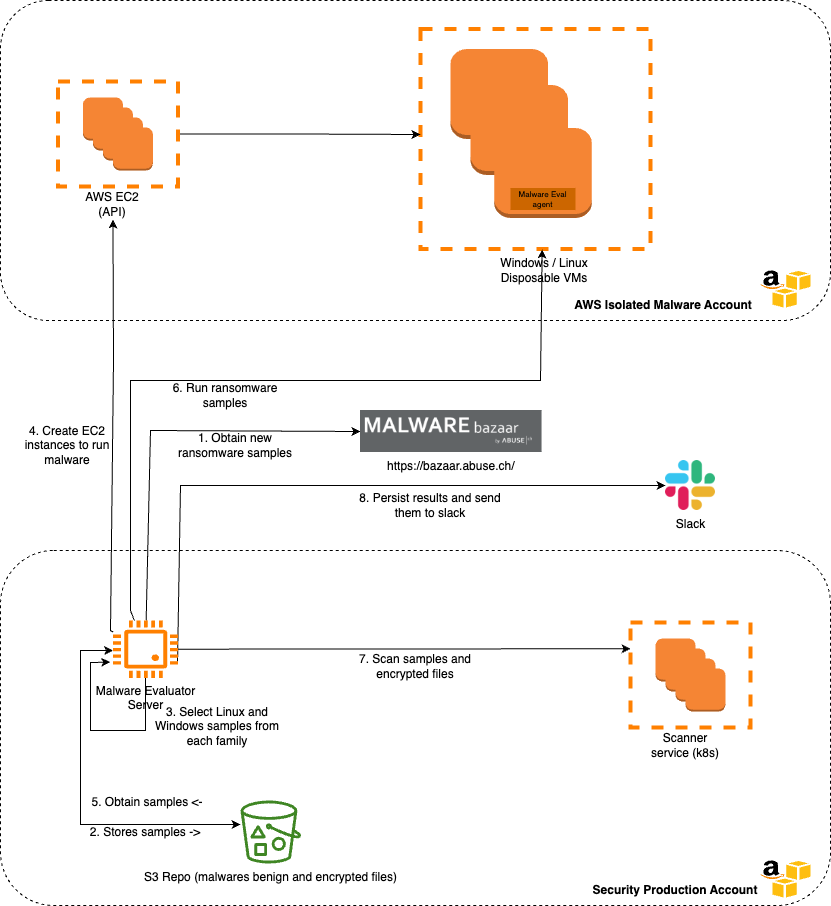

The diagram above was exported from draw.io. Its source (the exported page's mxGraphModel, read from the mxfile embedded in the PNG):
<mxGraphModel dx="1781" dy="1817" grid="1" gridSize="10" guides="1" tooltips="1" connect="1" arrows="1" fold="1" page="1" pageScale="1" pageWidth="827" pageHeight="1169" math="0" shadow="0">
  <root>
    <mxCell id="0" />
    <mxCell id="1" parent="0" />
    <mxCell id="8YNsgeX6R5SORpa3EeUK-5" value="" style="rounded=1;whiteSpace=wrap;html=1;dashed=1;" parent="1" vertex="1">
      <mxGeometry x="-50" y="-200" width="830" height="320" as="geometry" />
    </mxCell>
    <mxCell id="54hcfiT8QC4EJtF89k_q-37" value="" style="rounded=0;whiteSpace=wrap;html=1;gradientColor=none;dashed=1;strokeColor=#FF8000;strokeWidth=4;" vertex="1" parent="1">
      <mxGeometry x="370" y="-171.5" width="230" height="220" as="geometry" />
    </mxCell>
    <mxCell id="8YNsgeX6R5SORpa3EeUK-6" value="" style="rounded=1;whiteSpace=wrap;html=1;dashed=1;" parent="1" vertex="1">
      <mxGeometry x="-50" y="350" width="830" height="355" as="geometry" />
    </mxCell>
    <mxCell id="54hcfiT8QC4EJtF89k_q-17" value="" style="rounded=0;whiteSpace=wrap;html=1;gradientColor=none;dashed=1;strokeColor=#FF8000;strokeWidth=4;" vertex="1" parent="1">
      <mxGeometry x="580" y="422" width="120" height="105" as="geometry" />
    </mxCell>
    <mxCell id="YyEOF1Y-H4ptnEbCS-6N-30" value="1. Obtain new ransomware samples" style="text;html=1;strokeColor=none;fillColor=none;align=center;verticalAlign=middle;whiteSpace=wrap;rounded=0;" parent="1" vertex="1">
      <mxGeometry x="120" y="230" width="130" height="30" as="geometry" />
    </mxCell>
    <mxCell id="YyEOF1Y-H4ptnEbCS-6N-31" value="4. Create EC2 instances to run malware" style="text;html=1;strokeColor=none;fillColor=none;align=center;verticalAlign=middle;whiteSpace=wrap;rounded=0;rotation=0;" parent="1" vertex="1">
      <mxGeometry x="-47.6" y="230" width="130" height="30" as="geometry" />
    </mxCell>
    <mxCell id="YyEOF1Y-H4ptnEbCS-6N-35" value="6. Run ransomware samples" style="text;html=1;strokeColor=none;fillColor=none;align=center;verticalAlign=middle;whiteSpace=wrap;rounded=0;" parent="1" vertex="1">
      <mxGeometry x="110" y="180" width="130" height="30" as="geometry" />
    </mxCell>
    <mxCell id="YyEOF1Y-H4ptnEbCS-6N-10" value="&lt;b&gt;AWS Isolated Malware Account&lt;/b&gt;" style="text;html=1;strokeColor=none;fillColor=none;align=center;verticalAlign=middle;whiteSpace=wrap;rounded=0;" parent="1" vertex="1">
      <mxGeometry x="517.5" y="90" width="190" height="30" as="geometry" />
    </mxCell>
    <mxCell id="YyEOF1Y-H4ptnEbCS-6N-27" value="Windows / Linux Disposable VMs" style="text;html=1;strokeColor=none;fillColor=none;align=center;verticalAlign=middle;whiteSpace=wrap;rounded=0;" parent="1" vertex="1">
      <mxGeometry x="443.75" y="40" width="100" height="60" as="geometry" />
    </mxCell>
    <mxCell id="YyEOF1Y-H4ptnEbCS-6N-4" value="&lt;b&gt;Security Production Account&lt;/b&gt;" style="text;html=1;strokeColor=none;fillColor=none;align=center;verticalAlign=middle;whiteSpace=wrap;rounded=0;" parent="1" vertex="1">
      <mxGeometry x="521.25" y="675" width="207.5" height="30" as="geometry" />
    </mxCell>
    <mxCell id="54hcfiT8QC4EJtF89k_q-4" style="edgeStyle=orthogonalEdgeStyle;rounded=0;orthogonalLoop=1;jettySize=auto;html=1;endArrow=classic;endFill=1;startArrow=classic;startFill=1;" edge="1" parent="1" source="54hcfiT8QC4EJtF89k_q-8" target="54hcfiT8QC4EJtF89k_q-3">
      <mxGeometry relative="1" as="geometry">
        <mxPoint x="50" y="475" as="sourcePoint" />
        <Array as="points">
          <mxPoint x="30" y="450" />
          <mxPoint x="30" y="624" />
        </Array>
      </mxGeometry>
    </mxCell>
    <mxCell id="YyEOF1Y-H4ptnEbCS-6N-6" value="" style="endArrow=classic;html=1;rounded=0;entryX=0;entryY=0.25;entryDx=0;entryDy=0;" parent="1" source="54hcfiT8QC4EJtF89k_q-8" target="54hcfiT8QC4EJtF89k_q-17" edge="1">
      <mxGeometry width="50" height="50" relative="1" as="geometry">
        <mxPoint x="140" y="475" as="sourcePoint" />
        <mxPoint x="570" y="448.6999999999998" as="targetPoint" />
      </mxGeometry>
    </mxCell>
    <mxCell id="YyEOF1Y-H4ptnEbCS-6N-29" value="" style="endArrow=classic;html=1;rounded=0;entryX=0;entryY=0.5;entryDx=0;entryDy=0;" parent="1" source="54hcfiT8QC4EJtF89k_q-8" target="54hcfiT8QC4EJtF89k_q-6" edge="1">
      <mxGeometry width="50" height="50" relative="1" as="geometry">
        <mxPoint x="117.5" y="460" as="sourcePoint" />
        <mxPoint x="270" y="310" as="targetPoint" />
        <Array as="points">
          <mxPoint x="100" y="230" />
        </Array>
      </mxGeometry>
    </mxCell>
    <mxCell id="YyEOF1Y-H4ptnEbCS-6N-36" value="" style="endArrow=classic;html=1;rounded=0;entryX=-0.045;entryY=0.726;entryDx=0;entryDy=0;entryPerimeter=0;" parent="1" source="54hcfiT8QC4EJtF89k_q-8" target="54hcfiT8QC4EJtF89k_q-8" edge="1">
      <mxGeometry width="50" height="50" relative="1" as="geometry">
        <mxPoint x="117.5" y="490" as="sourcePoint" />
        <mxPoint x="72.5" y="490" as="targetPoint" />
        <Array as="points">
          <mxPoint x="95" y="530" />
          <mxPoint x="80" y="530" />
          <mxPoint x="40" y="530" />
          <mxPoint x="40" y="462" />
        </Array>
      </mxGeometry>
    </mxCell>
    <mxCell id="YyEOF1Y-H4ptnEbCS-6N-37" value="3. Select Linux and Windows samples from each family" style="text;html=1;strokeColor=none;fillColor=none;align=center;verticalAlign=middle;whiteSpace=wrap;rounded=0;" parent="1" vertex="1">
      <mxGeometry x="102.4" y="511" width="130" height="30" as="geometry" />
    </mxCell>
    <mxCell id="YyEOF1Y-H4ptnEbCS-6N-38" value="7. Scan samples and encrypted files" style="text;html=1;strokeColor=none;fillColor=none;align=center;verticalAlign=middle;whiteSpace=wrap;rounded=0;" parent="1" vertex="1">
      <mxGeometry x="285" y="451" width="160" height="30" as="geometry" />
    </mxCell>
    <mxCell id="YyEOF1Y-H4ptnEbCS-6N-42" value="2. Stores samples -&amp;gt;" style="text;html=1;strokeColor=none;fillColor=none;align=center;verticalAlign=middle;whiteSpace=wrap;rounded=0;rotation=0;" parent="1" vertex="1">
      <mxGeometry x="30" y="616.5" width="130" height="30" as="geometry" />
    </mxCell>
    <mxCell id="YyEOF1Y-H4ptnEbCS-6N-43" value="5. Obtain samples &amp;lt;-" style="text;html=1;strokeColor=none;fillColor=none;align=center;verticalAlign=middle;whiteSpace=wrap;rounded=0;rotation=0;" parent="1" vertex="1">
      <mxGeometry x="32.400000000000006" y="586.5" width="130" height="30" as="geometry" />
    </mxCell>
    <mxCell id="8YNsgeX6R5SORpa3EeUK-4" value="8. Persist results and send them to slack" style="text;html=1;strokeColor=none;fillColor=none;align=center;verticalAlign=middle;whiteSpace=wrap;rounded=0;" parent="1" vertex="1">
      <mxGeometry x="300" y="290" width="160" height="30" as="geometry" />
    </mxCell>
    <mxCell id="YyEOF1Y-H4ptnEbCS-6N-23" value="" style="endArrow=classic;html=1;rounded=0;" parent="1" edge="1" target="54hcfiT8QC4EJtF89k_q-29" source="54hcfiT8QC4EJtF89k_q-8">
      <mxGeometry width="50" height="50" relative="1" as="geometry">
        <mxPoint x="63" y="460" as="sourcePoint" />
        <mxPoint x="63" y="40" as="targetPoint" />
        <Array as="points">
          <mxPoint x="60" y="430" />
          <mxPoint x="63" y="160" />
        </Array>
      </mxGeometry>
    </mxCell>
    <mxCell id="YyEOF1Y-H4ptnEbCS-6N-33" value="" style="endArrow=classic;html=1;rounded=0;startArrow=none;entryX=0.529;entryY=1.002;entryDx=0;entryDy=0;entryPerimeter=0;" parent="1" target="54hcfiT8QC4EJtF89k_q-37" edge="1">
      <mxGeometry width="50" height="50" relative="1" as="geometry">
        <mxPoint x="80" y="310" as="sourcePoint" />
        <mxPoint x="333" y="50" as="targetPoint" />
        <Array as="points">
          <mxPoint x="80" y="300" />
          <mxPoint x="80" y="180" />
          <mxPoint x="490" y="180" />
        </Array>
      </mxGeometry>
    </mxCell>
    <mxCell id="8YNsgeX6R5SORpa3EeUK-8" value="" style="endArrow=classic;html=1;rounded=0;exitX=0.856;exitY=0.033;exitDx=0;exitDy=0;exitPerimeter=0;" parent="1" target="54hcfiT8QC4EJtF89k_q-7" edge="1">
      <mxGeometry width="50" height="50" relative="1" as="geometry">
        <mxPoint x="127.03999999999996" y="460.9899999999998" as="sourcePoint" />
        <mxPoint x="570" y="355" as="targetPoint" />
        <Array as="points">
          <mxPoint x="130" y="285" />
        </Array>
      </mxGeometry>
    </mxCell>
    <mxCell id="54hcfiT8QC4EJtF89k_q-1" value="" style="dashed=0;outlineConnect=0;html=1;align=center;labelPosition=center;verticalLabelPosition=bottom;verticalAlign=top;shape=mxgraph.weblogos.aws_s3" vertex="1" parent="1">
      <mxGeometry x="710" y="660" width="50" height="37" as="geometry" />
    </mxCell>
    <mxCell id="54hcfiT8QC4EJtF89k_q-2" value="" style="dashed=0;outlineConnect=0;html=1;align=center;labelPosition=center;verticalLabelPosition=bottom;verticalAlign=top;shape=mxgraph.weblogos.aws_s3" vertex="1" parent="1">
      <mxGeometry x="710" y="70" width="50" height="37" as="geometry" />
    </mxCell>
    <mxCell id="54hcfiT8QC4EJtF89k_q-3" value="&lt;span style=&quot;color: rgb(0, 0, 0);&quot;&gt;S3 Repo (malwares benign and encrypted files)&lt;/span&gt;" style="sketch=0;outlineConnect=0;fontColor=#232F3E;gradientColor=none;fillColor=#3F8624;strokeColor=none;dashed=0;verticalLabelPosition=bottom;verticalAlign=top;align=center;html=1;fontSize=12;fontStyle=0;aspect=fixed;pointerEvents=1;shape=mxgraph.aws4.bucket_with_objects;" vertex="1" parent="1">
      <mxGeometry x="190" y="600" width="60.58" height="63" as="geometry" />
    </mxCell>
    <mxCell id="54hcfiT8QC4EJtF89k_q-6" value="https://bazaar.abuse.ch/" style="shape=image;imageAspect=0;aspect=fixed;verticalLabelPosition=bottom;verticalAlign=top;image=data:image/png,(base64 omitted: 14012 chars);" vertex="1" parent="1">
      <mxGeometry x="310" y="210" width="181.55" height="42" as="geometry" />
    </mxCell>
    <mxCell id="54hcfiT8QC4EJtF89k_q-7" value="Slack&lt;br&gt;" style="shape=image;html=1;verticalAlign=top;verticalLabelPosition=bottom;labelBackgroundColor=#ffffff;imageAspect=0;aspect=fixed;image=https://cdn2.iconfinder.com/data/icons/social-media-2285/512/1_Slack_colored_svg-128.png" vertex="1" parent="1">
      <mxGeometry x="615" y="260" width="50" height="50" as="geometry" />
    </mxCell>
    <mxCell id="54hcfiT8QC4EJtF89k_q-8" value="Malware Evaluator&lt;br&gt;Server" style="pointerEvents=1;shadow=0;dashed=0;html=1;strokeColor=none;fillColor=#FF8000;labelPosition=center;verticalLabelPosition=bottom;verticalAlign=top;align=center;outlineConnect=0;shape=mxgraph.veeam.cpu;" vertex="1" parent="1">
      <mxGeometry x="62.6" y="420" width="64.8" height="57.4" as="geometry" />
    </mxCell>
    <mxCell id="54hcfiT8QC4EJtF89k_q-13" value="" style="outlineConnect=0;dashed=0;verticalLabelPosition=bottom;verticalAlign=top;align=center;html=1;shape=mxgraph.aws3.instance;fillColor=#F58534;gradientColor=none;" vertex="1" parent="1">
      <mxGeometry x="605" y="438" width="40" height="43" as="geometry" />
    </mxCell>
    <mxCell id="54hcfiT8QC4EJtF89k_q-18" value="" style="outlineConnect=0;dashed=0;verticalLabelPosition=bottom;verticalAlign=top;align=center;html=1;shape=mxgraph.aws3.instance;fillColor=#F58534;gradientColor=none;" vertex="1" parent="1">
      <mxGeometry x="615" y="448" width="40" height="43" as="geometry" />
    </mxCell>
    <mxCell id="54hcfiT8QC4EJtF89k_q-19" value="" style="outlineConnect=0;dashed=0;verticalLabelPosition=bottom;verticalAlign=top;align=center;html=1;shape=mxgraph.aws3.instance;fillColor=#F58534;gradientColor=none;" vertex="1" parent="1">
      <mxGeometry x="625" y="458" width="40" height="43" as="geometry" />
    </mxCell>
    <mxCell id="54hcfiT8QC4EJtF89k_q-20" value="" style="outlineConnect=0;dashed=0;verticalLabelPosition=bottom;verticalAlign=top;align=center;html=1;shape=mxgraph.aws3.instance;fillColor=#F58534;gradientColor=none;" vertex="1" parent="1">
      <mxGeometry x="635" y="468" width="40" height="43" as="geometry" />
    </mxCell>
    <mxCell id="54hcfiT8QC4EJtF89k_q-22" value="Scanner service (k8s)" style="text;html=1;strokeColor=none;fillColor=none;align=center;verticalAlign=middle;whiteSpace=wrap;rounded=0;dashed=1;strokeWidth=4;" vertex="1" parent="1">
      <mxGeometry x="600" y="530" width="70" height="30" as="geometry" />
    </mxCell>
    <mxCell id="54hcfiT8QC4EJtF89k_q-48" style="edgeStyle=orthogonalEdgeStyle;rounded=0;orthogonalLoop=1;jettySize=auto;html=1;exitX=1;exitY=0.5;exitDx=0;exitDy=0;fontSize=8;" edge="1" parent="1" source="54hcfiT8QC4EJtF89k_q-24">
      <mxGeometry relative="1" as="geometry">
        <mxPoint x="370" y="-66" as="targetPoint" />
      </mxGeometry>
    </mxCell>
    <mxCell id="54hcfiT8QC4EJtF89k_q-24" value="" style="rounded=0;whiteSpace=wrap;html=1;gradientColor=none;dashed=1;strokeColor=#FF8000;strokeWidth=4;" vertex="1" parent="1">
      <mxGeometry x="7.4" y="-119" width="120" height="105" as="geometry" />
    </mxCell>
    <mxCell id="54hcfiT8QC4EJtF89k_q-25" value="" style="outlineConnect=0;dashed=0;verticalLabelPosition=bottom;verticalAlign=top;align=center;html=1;shape=mxgraph.aws3.instance;fillColor=#F58534;gradientColor=none;" vertex="1" parent="1">
      <mxGeometry x="32.4" y="-103" width="40" height="43" as="geometry" />
    </mxCell>
    <mxCell id="54hcfiT8QC4EJtF89k_q-26" value="" style="outlineConnect=0;dashed=0;verticalLabelPosition=bottom;verticalAlign=top;align=center;html=1;shape=mxgraph.aws3.instance;fillColor=#F58534;gradientColor=none;" vertex="1" parent="1">
      <mxGeometry x="42.4" y="-93" width="40" height="43" as="geometry" />
    </mxCell>
    <mxCell id="54hcfiT8QC4EJtF89k_q-27" value="" style="outlineConnect=0;dashed=0;verticalLabelPosition=bottom;verticalAlign=top;align=center;html=1;shape=mxgraph.aws3.instance;fillColor=#F58534;gradientColor=none;" vertex="1" parent="1">
      <mxGeometry x="52.4" y="-83" width="40" height="43" as="geometry" />
    </mxCell>
    <mxCell id="54hcfiT8QC4EJtF89k_q-28" value="" style="outlineConnect=0;dashed=0;verticalLabelPosition=bottom;verticalAlign=top;align=center;html=1;shape=mxgraph.aws3.instance;fillColor=#F58534;gradientColor=none;" vertex="1" parent="1">
      <mxGeometry x="62.4" y="-73" width="40" height="43" as="geometry" />
    </mxCell>
    <mxCell id="54hcfiT8QC4EJtF89k_q-29" value="AWS EC2 (API)" style="text;html=1;strokeColor=none;fillColor=none;align=center;verticalAlign=middle;whiteSpace=wrap;rounded=0;dashed=1;strokeWidth=4;" vertex="1" parent="1">
      <mxGeometry x="27.4" y="-11" width="70" height="30" as="geometry" />
    </mxCell>
    <mxCell id="54hcfiT8QC4EJtF89k_q-41" value="" style="outlineConnect=0;dashed=0;verticalLabelPosition=bottom;verticalAlign=top;align=center;html=1;shape=mxgraph.aws3.instance;fillColor=#F58534;gradientColor=none;" vertex="1" parent="1">
      <mxGeometry x="400" y="-151.5" width="97.5" height="90" as="geometry" />
    </mxCell>
    <mxCell id="54hcfiT8QC4EJtF89k_q-42" value="" style="outlineConnect=0;dashed=0;verticalLabelPosition=bottom;verticalAlign=top;align=center;html=1;shape=mxgraph.aws3.instance;fillColor=#F58534;gradientColor=none;" vertex="1" parent="1">
      <mxGeometry x="420" y="-115.5" width="97.5" height="90" as="geometry" />
    </mxCell>
    <mxCell id="54hcfiT8QC4EJtF89k_q-43" value="" style="outlineConnect=0;dashed=0;verticalLabelPosition=bottom;verticalAlign=top;align=center;html=1;shape=mxgraph.aws3.instance;fillColor=#F58534;gradientColor=none;strokeColor=#994C00;" vertex="1" parent="1">
      <mxGeometry x="443.75000000000006" y="-72.5" width="97.5" height="90" as="geometry" />
    </mxCell>
    <mxCell id="54hcfiT8QC4EJtF89k_q-40" value="Malware Eval agent" style="rounded=0;whiteSpace=wrap;html=1;strokeColor=none;strokeWidth=3;fontSize=8;fillColor=#CC6600;gradientColor=none;" vertex="1" parent="1">
      <mxGeometry x="460" y="-12.5" width="65" height="22" as="geometry" />
    </mxCell>
    <mxCell id="54hcfiT8QC4EJtF89k_q-47" value="" style="endArrow=none;html=1;rounded=0;startArrow=none;" edge="1" parent="1" source="54hcfiT8QC4EJtF89k_q-8">
      <mxGeometry width="50" height="50" relative="1" as="geometry">
        <mxPoint x="83.87596899224809" y="420" as="sourcePoint" />
        <mxPoint x="80" y="310" as="targetPoint" />
        <Array as="points">
          <mxPoint x="80" y="410" />
          <mxPoint x="80" y="390" />
          <mxPoint x="80" y="360" />
        </Array>
      </mxGeometry>
    </mxCell>
  </root>
</mxGraphModel>